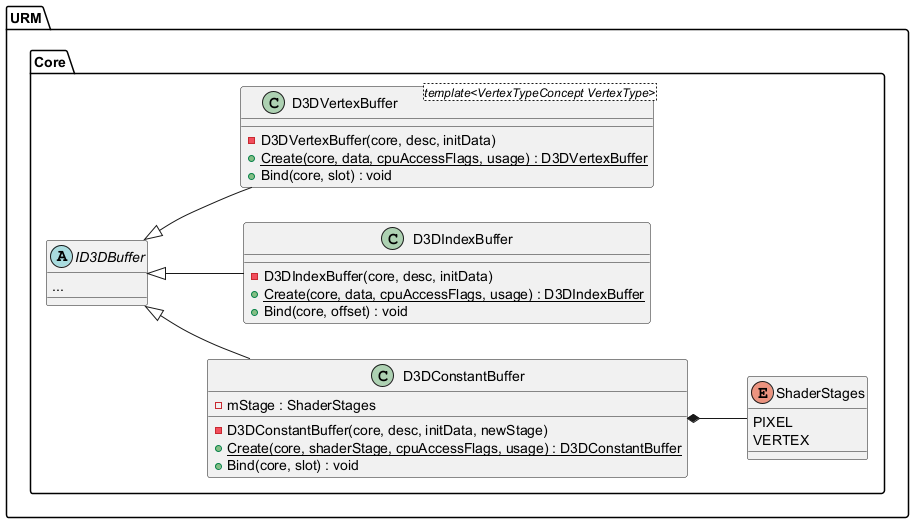

The diagram above was rendered by PlantUML. Its source (embedded in the PNG):
@startuml
left to right direction





/' Objects '/

namespace URM {
	namespace Core {
		class D3DConstantBuffer {
			-D3DConstantBuffer(core, desc, initData, newStage)
			+{static} Create(core, shaderStage, cpuAccessFlags, usage) : D3DConstantBuffer
			-mStage : ShaderStages
			+Bind(core, slot) : void
		}

		class D3DIndexBuffer {
			-D3DIndexBuffer(core, desc, initData)
			+{static} Create(core, data, cpuAccessFlags, usage) : D3DIndexBuffer
			+Bind(core, offset) : void
		}

		class D3DVertexBuffer <template<VertexTypeConcept VertexType>> {
			-D3DVertexBuffer(core, desc, initData)
			+{static} Create(core, data, cpuAccessFlags, usage) : D3DVertexBuffer
			+Bind(core, slot) : void
		}

		abstract class ID3DBuffer {
		...
}
		enum ShaderStages {
			PIXEL
			VERTEX
		}
	}
}





/' Inheritance relationships '/

URM.Core.ID3DBuffer <|-- URM.Core.D3DConstantBuffer


URM.Core.ID3DBuffer <|-- URM.Core.D3DIndexBuffer


URM.Core.ID3DBuffer <|-- URM.Core.D3DVertexBuffer





/' Aggregation relationships '/

URM.Core.D3DConstantBuffer *-- URM.Core.ShaderStages






/' Nested objects '/



@enduml